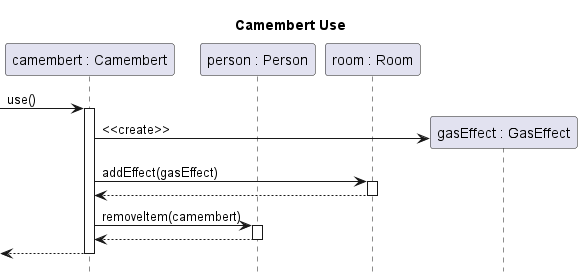

The diagram above was rendered by PlantUML. Its source (embedded in the PNG):
@startuml item-camembert-use

title Camembert Use
hide footbox

participant "camembert : Camembert" as camembert
participant "person : Person" as person
participant "room : Room" as room

[-> camembert ++: use()
	create "gasEffect : GasEffect" as gasEffect
	camembert -> gasEffect : <<create>>
	camembert -> room ++: addEffect(gasEffect)
	return
	camembert -> person ++: removeItem(camembert)
	return
return

@enduml